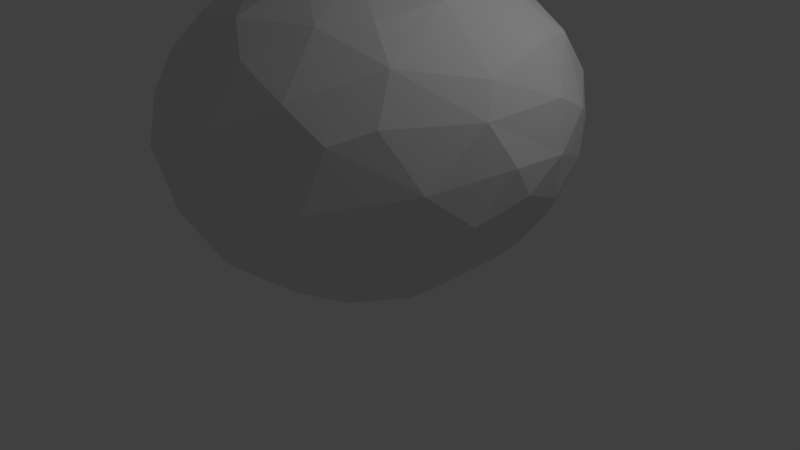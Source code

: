 # Source: oragne.blend  (saved by Blender 2.73.0; exported with 4.5.12 LTS)
import bpy
from mathutils import Matrix  # noqa: F401  (used for matrix-valued properties, if any)

bpy.ops.wm.read_factory_settings(use_empty=True)
scene = bpy.context.scene
scene.name = 'Scene'

# ---- collections
col_collection_1 = bpy.data.collections.new('Collection 1'); scene.collection.children.link(col_collection_1)

# ---- world
world_world = bpy.data.worlds.new('World'); scene.world = world_world
world_world.color = (0.05088, 0.05088, 0.05088)
world_world.use_sun_shadow = False
world_world.sun_shadow_jitter_overblur = 0.0
world_world.cycles.sampling_method = 'MANUAL'
world_world.cycles.sample_map_resolution = 256

# ---- cameras
cam_camera = bpy.data.cameras.new('Camera')
cam_camera.clip_end = 100.0
cam_camera.lens = 35.0
cam_camera.sensor_width = 32.0
cam_camera.sensor_height = 18.0
cam_camera.ortho_scale = 7.314
cam_camera.dof.focus_distance = 0.0
cam_camera.dof.aperture_fstop = 128.0

# ---- lights
light_lamp = bpy.data.lights.new('Lamp', 'POINT')
light_lamp.transmission_factor = 0.0
light_lamp.cutoff_distance = 30.0
light_lamp.energy = 100.0
light_lamp.shadow_buffer_clip_start = 1.001
light_lamp.shadow_soft_size = 0.1
light_lamp.shadow_maximum_resolution = 0.006
light_lamp.use_absolute_resolution = True
light_lamp.cycles.use_multiple_importance_sampling = False

# ---- meshes
me_plane = bpy.data.meshes.new('Plane')
me_plane.from_pydata([(-2.421, 0.3291, 1.855), (-1.985, 0.6348, 2.977), (-1.296, 0.6281, 3.458), (-1.052, 0.7558, 0.196), (-2.293, 0.809, 1.57), (-2.283, 0.7902, 2.366), (-1.681, 1.114, 3.091), (-1.685, 0.7443, 0.5499), (-2.114, 1.293, 2.169), (-1.768, 1.614, 2.63), (-1.968, 1.032, 1.004), (-1.733, 1.819, 2.013), (-1.875, 1.605, 1.473), (-1.322, 1.708, 3.003), (-1.289, 1.644, 0.7507), (-1.03, 2.294, 1.815), (-1.029, 1.336, 3.394), (-1.171, 2.149, 2.436), (-0.2388, 0.9149, 3.689), (-1.083, 2.167, 1.356), (-0.1921, 1.843, 3.255), (-0.5984, 2.046, 0.7592), (-0.4754, 2.127, 2.965), (-0.3262, 0.9296, 0.1055), (-0.3088, 2.481, 2.368), (-0.1576, 2.535, 1.651), (-0.5751, 1.213, 3.573), (-0.3082, 1.384, 0.2377), (-0.204, 2.361, 1.097), (0.2928, 2.248, 2.886), (0.1635, 1.819, 0.4681), (0.4382, 2.231, 0.932), (0.5, 2.433, 1.442), (0.4629, 2.5, 2.098), (0.7853, 2.186, 2.773), (0.6282, 1.252, 3.56), (1.116, 2.261, 1.985), (0.6219, 1.387, 0.3052), (1.092, 0.8413, 0.2326), (1.009, 1.389, 3.396), (1.089, 1.773, 0.7246), (1.302, 1.925, 2.798), (1.595, 1.854, 1.282), (0.901, 0.4596, 3.661), (1.581, 0.8391, 0.4726), (1.837, 1.766, 1.866), (1.778, 1.721, 2.44), (1.467, 0.9264, 3.333), (1.769, 1.329, 2.945), (0.6868, 0.7475, 0.1002), (1.881, 1.111, 0.8795), (2.137, 1.261, 1.588), (2.291, 0.6501, 1.332), (2.24, 1.105, 2.236), (2.323, 0.5914, 2.498), (1.994, 0.6166, 2.999), (1.372, -0.1606, 3.462), (2.006, 0.4254, 0.7664), (2.447, 0.5146, 1.93), (1.365, -0.291, 0.1783), (2.44, 0.01186, 1.614), (2.139, -0.276, 2.833), (2.089, -0.1348, 0.7822), (2.274, -0.62, 1.401), (1.56, -0.8547, 0.3793), (2.452, -0.2178, 1.981), (2.299, -0.5094, 2.497), (0.9459, -0.5438, 0.008357), (1.971, -1.051, 0.9139), (2.131, -1.186, 1.881), (1.803, -1.477, 2.54), (1.656, -1.178, 3.031), (1.235, -0.9879, 3.37), (1.568, -1.434, 0.6943), (0.548, -0.2562, 3.769), (1.527, -1.878, 2.402), (1.456, -1.897, 1.17), (0.9227, -1.208, 0.1879), (0.8846, -1.438, 3.337), (1.081, -2.012, 2.744), (0.93, -1.881, 0.6451), (1.391, -2.112, 1.74), (-0.1175, -0.5682, 3.781), (0.6142, -2.176, 0.8752), (0.686, -2.413, 1.405), (0.5916, -0.7293, -0.02105), (0.7803, -2.446, 2.047), (0.4346, -2.01, 3.035), (-0.0132, -2.126, 0.6734), (0.3378, -1.505, 0.2051), (0.4565, -2.437, 2.428), (-0.3246, -2.466, 1.329), (-0.01554, -2.568, 2.06), (-0.3219, -2.325, 2.701), (-0.9413, -1.541, 3.233), (-0.01433, -1.722, 3.333), (-0.1912, -0.9803, -0.005376), (-0.6947, -0.9801, 3.585), (-0.3379, -1.454, 0.1864), (-0.8267, -2.433, 1.941), (-0.7261, -1.877, 0.5714), (-1.221, -2.198, 1.65), (-1.034, -1.929, 2.852), (-1.389, -2.011, 2.313), (-1.19, -2.049, 1.119), (-1.094, -1.321, 0.3238), (-1.5, -1.002, 3.185), (-2.077, -1.056, 1.377), (-1.629, -1.477, 2.786), (-1.73, -1.665, 1.459), (-1.082, -0.7994, 0.1136), (-1.899, -0.8538, 0.719), (-2.13, -0.4766, 2.766), (-0.9337, -0.4002, 0.02325), (-1.627, -1.428, 0.7832), (-2.023, -1.289, 2.025), (-2.253, -0.7208, 2.286), (-1.515, -0.3387, 0.2822), (0.4662, 0.4874, 3.768), (-0.5317, -0.1989, 3.768), (-1.574, -0.1041, 3.325), (-2.04, 0.1347, 0.7811), (-2.398, -0.1343, 1.578), (-2.382, 0.04059, 2.365), (-0.752, -0.3709, 3.681), (0.1072, -0.9272, 3.696), (0.4615, -0.5322, 3.75), (-0.4129, 0.4813, 3.771), (-0.8271, 0.5081, 3.67), (-0.534, 0.1136, 0.004658), (-0.067, -0.5143, -0.04751), (0.433, -0.3457, -0.04592), (0.53, 0.08941, 2.278e-05), (0.1319, 0.5955, 0.0291), (0.01199, 0.02118, 0.07401), (0.01602, 0.02639, 3.627), (-0.007684, 0.05089, 4.092), (0.004399, 0.08819, 3.464), (0.1521, 1.656, 3.974), (0.004848, 0.03272, 3.458), (-0.05989, 0.8043, 4.492), (0.6383, 0.7321, 4.238), (-0.04892, 0.8053, 4.531), (0.6493, 0.7331, 4.277), (0.06024, 0.06045, 3.465), (-0.02035, 0.05435, 3.785), (-0.04842, 0.02239, 4.149), (-0.04887, 0.07787, 4.155), (0.006968, 0.05013, 4.156), (-0.0199, -0.001128, 3.779), (0.03549, 0.02661, 3.786)], [], [(122, 4, 121), (123, 112, 1), (120, 124, 128), (128, 2, 120), (117, 121, 7), (113, 117, 3), (2, 1, 120), (10, 121, 4), (5, 8, 4), (1, 5, 123), (3, 117, 7), (2, 6, 1), (4, 12, 10), (9, 1, 6), (3, 23, 129), (9, 8, 5), (5, 1, 9), (16, 2, 26), (11, 12, 8), (9, 6, 13), (128, 26, 2), (9, 11, 8), (26, 128, 18), (15, 12, 11), (11, 17, 15), (9, 13, 17), (22, 16, 20), (17, 13, 22), (14, 21, 27), (26, 20, 16), (19, 25, 28), (24, 25, 15), (22, 24, 17), (28, 21, 19), (20, 29, 22), (21, 31, 30), (24, 33, 25), (22, 29, 24), (32, 31, 28), (35, 26, 18), (30, 37, 27), (33, 24, 29), (29, 34, 33), (32, 33, 36), (36, 42, 32), (58, 54, 66, 65), (39, 48, 41), (38, 40, 44), (46, 36, 41), (47, 48, 39), (42, 45, 51), (51, 50, 42), (46, 41, 48), (55, 48, 47), (53, 46, 48), (57, 44, 50), (49, 67, 132), (44, 59, 38), (60, 62, 52), (59, 44, 62), (60, 65, 63), (61, 56, 71), (62, 68, 64), (71, 66, 61), (64, 59, 62), (68, 73, 64), (71, 70, 66), (69, 81, 76), (75, 81, 69), (68, 76, 73), (71, 72, 78), (78, 79, 71), (67, 77, 85), (71, 75, 70), (126, 78, 72), (77, 64, 73), (78, 87, 79), (77, 89, 85), (81, 75, 86), (80, 89, 77), (76, 84, 80), (79, 86, 75), (126, 74, 82), (96, 85, 89), (87, 90, 79), (83, 80, 84), (86, 79, 90), (91, 83, 84), (90, 92, 86), (93, 87, 95), (93, 92, 90), (96, 89, 98), (96, 130, 85), (125, 97, 95), (98, 88, 100), (91, 92, 99), (92, 93, 99), (95, 97, 94), (91, 99, 101), (101, 104, 91), (91, 100, 88), (96, 98, 110), (99, 103, 101), (100, 105, 98), (104, 114, 100), (103, 99, 93), (103, 93, 102), (108, 102, 94), (94, 106, 108), (110, 113, 96), (114, 105, 100), (104, 101, 109), (114, 104, 109), (124, 82, 119), (106, 94, 97), (115, 109, 103), (110, 105, 111), (114, 109, 107), (115, 107, 109), (97, 120, 106), (112, 108, 106), (108, 112, 116), (110, 111, 117), (116, 115, 108), (120, 112, 106), (113, 110, 117), (117, 111, 121), (111, 107, 122), (107, 115, 116), (132, 134, 133), (130, 134, 131), (82, 135, 119), (129, 134, 130), (123, 0, 122), (120, 1, 112), (43, 35, 118), (127, 18, 128), (128, 119, 127), (130, 131, 85), (133, 129, 23), (0, 123, 5), (122, 0, 4), (10, 7, 121), (5, 4, 0), (129, 113, 3), (4, 8, 12), (13, 6, 16), (2, 16, 6), (14, 7, 10), (14, 3, 7), (12, 14, 10), (19, 14, 12), (15, 19, 12), (3, 14, 27), (14, 19, 21), (41, 36, 33, 34), (9, 17, 11), (22, 13, 16), (3, 27, 23), (19, 15, 25), (15, 17, 24), (27, 21, 30), (21, 28, 31), (118, 18, 127), (35, 20, 26), (25, 32, 28), (23, 49, 133), (32, 25, 33), (35, 29, 20), (29, 35, 39), (27, 49, 23), (27, 37, 49), (40, 30, 31), (37, 30, 40), (39, 34, 29), (34, 39, 41), (37, 38, 49), (32, 42, 31), (40, 31, 42), (46, 45, 36), (39, 35, 43), (38, 37, 40), (36, 45, 42), (44, 40, 50), (45, 46, 53), (43, 47, 39), (42, 50, 40), (51, 52, 50), (48, 55, 54), (51, 45, 53), (53, 48, 54), (118, 74, 43), (55, 47, 56), (53, 54, 58), (47, 43, 56), (50, 52, 57), (51, 58, 52), (58, 51, 53), (55, 56, 61), (38, 59, 49), (49, 59, 67), (44, 57, 62), (58, 65, 60), (55, 61, 54), (52, 62, 57), (58, 60, 52), (66, 54, 61), (63, 62, 60), (66, 69, 65), (63, 68, 62), (69, 63, 65), (56, 72, 71), (69, 68, 63), (85, 131, 67), (59, 64, 67), (66, 70, 69), (68, 69, 76), (70, 75, 69), (72, 56, 126), (77, 67, 64), (71, 79, 75), (77, 73, 80), (73, 76, 80), (76, 81, 84), (78, 126, 125), (87, 78, 95), (80, 83, 88), (86, 84, 81), (125, 95, 78), (89, 80, 88), (93, 90, 87), (91, 88, 83), (92, 84, 86), (84, 92, 91), (98, 89, 88), (94, 93, 95), (93, 94, 102), (91, 104, 100), (110, 98, 105), (108, 103, 102), (96, 113, 130), (109, 101, 103), (114, 111, 105), (108, 115, 103), (97, 124, 120), (111, 114, 107), (122, 107, 116), (119, 135, 127), (129, 133, 134), (118, 127, 135), (118, 135, 74), (131, 134, 132), (135, 82, 74), (122, 116, 123), (121, 111, 122), (112, 123, 116), (124, 119, 128), (97, 82, 124), (125, 82, 97), (125, 126, 82), (126, 56, 74), (56, 43, 74), (18, 118, 35), (129, 130, 113), (132, 67, 131), (132, 133, 49), (136, 140, 141), (138, 140, 142), (140, 138, 141), (145, 150, 144, 137), (149, 145, 137, 139), (141, 138, 143), (142, 143, 138), (136, 143, 142), (136, 141, 143), (140, 136, 142), (150, 149, 139, 144), (147, 148, 150, 145), (139, 137, 144), (146, 147, 145, 149), (148, 146, 149, 150), (148, 147, 146)])
_uv = me_plane.uv_layers.new(name='UVMap')
_uv.uv.foreach_set('vector', [0.1401, 0.7122, 0.1266, 0.8074, 0.05881, 0.7295, 0.2081, 0.7405, 0.2447, 0.6945, 0.2479, 0.8096, 0.0719, 0.2737, 0.1512, 0.2442, 0.149, 0.3331, 0.149, 0.3331, 0.1034, 0.3465, 0.0719, 0.2737, 0.009216, 0.6765, 0.05881, 0.7295, 0.02414, 0.7888, 0.6298, 0.09658, 0.6845, 0.09348, 0.6666, 0.2086, 0.1034, 0.3465, 0.03224, 0.347, 0.0719, 0.2737, 0.06703, 0.8231, 0.05881, 0.7295, 0.1266, 0.8074, 0.1976, 0.8162, 0.1709, 0.8647, 0.1266, 0.8074, 0.2479, 0.8096, 0.1976, 0.8162, 0.2081, 0.7405, 0.6666, 0.2086, 0.6845, 0.09348, 0.7248, 0.1992, 0.1034, 0.3465, 0.06429, 0.394, 0.03224, 0.347, 0.1266, 0.8074, 0.1005, 0.8874, 0.06703, 0.8231, 0.2015, 0.9041, 0.2479, 0.8096, 0.2466, 0.8602, 0.6666, 0.2086, 0.605, 0.2415, 0.6052, 0.1556, 0.2015, 0.9041, 0.1709, 0.8647, 0.1976, 0.8162, 0.1976, 0.8162, 0.2479, 0.8096, 0.2015, 0.9041, 0.1299, 0.4145, 0.1034, 0.3465, 0.1736, 0.4005, 0.1434, 0.9166, 0.1005, 0.8874, 0.1709, 0.8647, 0.05035, 0.4391, 0.06429, 0.394, 0.0981, 0.4494, 0.149, 0.3331, 0.1736, 0.4005, 0.1034, 0.3465, 0.2015, 0.9041, 0.1434, 0.9166, 0.1709, 0.8647, 0.1736, 0.4005, 0.149, 0.3331, 0.2045, 0.3691, 0.8953, 0.3051, 0.9245, 0.3836, 0.8756, 0.3722, 0.8756, 0.3722, 0.8376, 0.3191, 0.8953, 0.3051, 0.8179, 0.3748, 0.7835, 0.3313, 0.8376, 0.3191, 0.1758, 0.4837, 0.1299, 0.4145, 0.2054, 0.4564, 0.8376, 0.3191, 0.7835, 0.3313, 0.7881, 0.2494, 0.7101, 0.2999, 0.6573, 0.3559, 0.6141, 0.2885, 0.1736, 0.4005, 0.2054, 0.4564, 0.1299, 0.4145, 0.9369, 0.3086, 0.9105, 0.2188, 0.9607, 0.2209, 0.8445, 0.2348, 0.9105, 0.2188, 0.8953, 0.3051, 0.7881, 0.2494, 0.8445, 0.2348, 0.8376, 0.3191, 0.9607, 0.2209, 0.9908, 0.2573, 0.9369, 0.3086, 0.7596, 0.2186, 0.795, 0.1727, 0.7881, 0.2494, 0.6573, 0.3559, 0.5696, 0.403, 0.5827, 0.3469, 0.8445, 0.2348, 0.8685, 0.1565, 0.9105, 0.2188, 0.7881, 0.2494, 0.795, 0.1727, 0.8445, 0.2348, 0.9285, 0.151, 0.9746, 0.1545, 0.9607, 0.2209, 0.2818, 0.3937, 0.1736, 0.4005, 0.2045, 0.3691, 0.5827, 0.3469, 0.5314, 0.3132, 0.6141, 0.2885, 0.8685, 0.1565, 0.8445, 0.2348, 0.795, 0.1727, 0.795, 0.1727, 0.8046, 0.1221, 0.8685, 0.1565, 0.9285, 0.151, 0.8685, 0.1565, 0.8771, 0.08796, 0.8771, 0.08796, 0.9393, 0.03451, 0.9285, 0.151, 0.4819, 0.5759, 0.5348, 0.5638, 0.5426, 0.6753, 0.4913, 0.6498, 0.6361, 0.4726, 0.581, 0.4842, 0.573, 0.4234, 0.4771, 0.2708, 0.5004, 0.3708, 0.4346, 0.2878, 0.8318, 0.01665, 0.8771, 0.08796, 0.8005, 0.06738, 0.6246, 0.5214, 0.581, 0.4842, 0.6361, 0.4726, 0.4317, 0.442, 0.4799, 0.4476, 0.4523, 0.5016, 0.4523, 0.5016, 0.3949, 0.5209, 0.4317, 0.442, 0.5329, 0.448, 0.573, 0.4234, 0.581, 0.4842, 0.5861, 0.5567, 0.581, 0.4842, 0.6246, 0.5214, 0.5095, 0.5133, 0.5329, 0.448, 0.581, 0.4842, 0.3892, 0.2646, 0.4346, 0.2878, 0.416, 0.3299, 0.5105, 0.249, 0.4586, 0.1291, 0.5096, 0.1796, 0.4346, 0.2878, 0.4276, 0.1674, 0.4771, 0.2708, 0.457, 0.629, 0.3904, 0.6485, 0.4304, 0.5658, 0.4276, 0.1674, 0.4346, 0.2878, 0.3696, 0.213, 0.457, 0.629, 0.4913, 0.6498, 0.4455, 0.694, 0.5743, 0.6488, 0.6453, 0.6304, 0.6078, 0.7373, 0.3904, 0.6485, 0.4107, 0.7401, 0.3696, 0.7226, 0.6078, 0.7373, 0.5426, 0.6753, 0.5743, 0.6488, 0.3989, 0.1221, 0.4276, 0.1674, 0.3696, 0.213, 0.7239, 0.4234, 0.7189, 0.4691, 0.6691, 0.4614, 0.6078, 0.7373, 0.5629, 0.7715, 0.5426, 0.6753, 0.4953, 0.7476, 0.5035, 0.8401, 0.4497, 0.8224, 0.5587, 0.8123, 0.5035, 0.8401, 0.4953, 0.7476, 0.7239, 0.4234, 0.7764, 0.4874, 0.7189, 0.4691, 0.3512, 0.134, 0.3208, 0.161, 0.2862, 0.1184, 0.2862, 0.1184, 0.2895, 0.0515, 0.3512, 0.134, 0.4586, 0.1291, 0.4472, 0.06824, 0.4861, 0.1018, 0.6078, 0.7373, 0.5587, 0.8123, 0.5629, 0.7715, 0.2609, 0.2184, 0.2862, 0.1184, 0.3208, 0.161, 0.6637, 0.5303, 0.6691, 0.4614, 0.7189, 0.4691, 0.2862, 0.1184, 0.2369, 0.06108, 0.2895, 0.0515, 0.4472, 0.06824, 0.493, 0.02551, 0.4861, 0.1018, 0.8316, 0.4976, 0.8772, 0.4814, 0.8665, 0.5641, 0.7291, 0.5395, 0.6735, 0.5934, 0.6637, 0.5303, 0.7764, 0.4874, 0.8118, 0.5724, 0.7291, 0.5395, 0.9078, 0.5286, 0.8665, 0.5641, 0.8772, 0.4814, 0.2609, 0.2184, 0.2705, 0.2456, 0.2092, 0.2202, 0.5506, 0.05854, 0.4861, 0.1018, 0.493, 0.02551, 0.2369, 0.06108, 0.225, 0.01016, 0.2895, 0.0515, 0.7581, 0.5757, 0.7291, 0.5395, 0.8118, 0.5724, 0.8665, 0.5641, 0.9078, 0.5286, 0.8953, 0.597, 0.801, 0.6748, 0.7581, 0.5757, 0.8118, 0.5724, 0.8953, 0.597, 0.8673, 0.646, 0.8665, 0.5641, 0.1607, 0.03175, 0.2369, 0.06108, 0.2037, 0.09767, 0.9078, 0.6741, 0.8673, 0.646, 0.8953, 0.597, 0.5506, 0.05854, 0.493, 0.02551, 0.5544, 0.01328, 0.5506, 0.05854, 0.5495, 0.1056, 0.4861, 0.1018, 0.2259, 0.1811, 0.1513, 0.1813, 0.2037, 0.09767, 0.6653, 0.6606, 0.7352, 0.6379, 0.7118, 0.7061, 0.801, 0.6748, 0.8673, 0.646, 0.8466, 0.7256, 0.8673, 0.646, 0.9078, 0.6741, 0.8466, 0.7256, 0.2037, 0.09767, 0.1513, 0.1813, 0.1194, 0.1227, 0.801, 0.6748, 0.8466, 0.7256, 0.8103, 0.7616, 0.8103, 0.7616, 0.7608, 0.7558, 0.801, 0.6748, 0.801, 0.6748, 0.7118, 0.7061, 0.7352, 0.6379, 0.5506, 0.05854, 0.5544, 0.01328, 0.6348, 0.05634, 0.8466, 0.7256, 0.8559, 0.7766, 0.8103, 0.7616, 0.7118, 0.7061, 0.6661, 0.7351, 0.6653, 0.6606, 0.7608, 0.7558, 0.7046, 0.7907, 0.7118, 0.7061, 0.059, 0.06763, 0.1002, 0.01557, 0.1607, 0.03175, 0.059, 0.06763, 0.1607, 0.03175, 0.1017, 0.07962, 0.04932, 0.1293, 0.1017, 0.07962, 0.1194, 0.1227, 0.1194, 0.1227, 0.07111, 0.1811, 0.04932, 0.1293, 0.6348, 0.05634, 0.6298, 0.09658, 0.5506, 0.05854, 0.7046, 0.7907, 0.6661, 0.7351, 0.7118, 0.7061, 0.7608, 0.7558, 0.8103, 0.7616, 0.7692, 0.8052, 0.06859, 0.5733, 0.09693, 0.5164, 0.1336, 0.5583, 0.1512, 0.2442, 0.2092, 0.2202, 0.1737, 0.2607, 0.07111, 0.1811, 0.1194, 0.1227, 0.1513, 0.1813, 0.1857, 0.603, 0.1336, 0.5583, 0.207, 0.5359, 0.6348, 0.05634, 0.6257, 0.01016, 0.71, 0.04343, 0.06859, 0.5733, 0.1336, 0.5583, 0.1263, 0.6175, 0.1857, 0.603, 0.1263, 0.6175, 0.1336, 0.5583, 0.1513, 0.1813, 0.0719, 0.2737, 0.07111, 0.1811, 0.009216, 0.2339, 0.04932, 0.1293, 0.07111, 0.1811, 0.2479, 0.5953, 0.2447, 0.6945, 0.2071, 0.6631, 0.6348, 0.05634, 0.71, 0.04343, 0.6845, 0.09348, 0.2071, 0.6631, 0.1857, 0.603, 0.2479, 0.5953, 0.0719, 0.2737, 0.009216, 0.2339, 0.07111, 0.1811, 0.6298, 0.09658, 0.6348, 0.05634, 0.6845, 0.09348, 0.009216, 0.6765, 0.06174, 0.6295, 0.05881, 0.7295, 0.06174, 0.6295, 0.1263, 0.6175, 0.1401, 0.7122, 0.1263, 0.6175, 0.1857, 0.603, 0.2071, 0.6631, 0.5096, 0.1796, 0.5548, 0.1617, 0.5564, 0.2191, 0.5495, 0.1056, 0.5548, 0.1617, 0.5085, 0.1343, 0.2092, 0.2202, 0.2215, 0.2768, 0.1737, 0.2607, 0.6052, 0.1556, 0.5548, 0.1617, 0.5495, 0.1056, 0.2081, 0.7405, 0.1601, 0.7626, 0.1401, 0.7122, 0.0719, 0.2737, 0.03224, 0.347, 0.009216, 0.2339, 0.3041, 0.3131, 0.2818, 0.3937, 0.2671, 0.321, 0.1881, 0.3281, 0.2045, 0.3691, 0.149, 0.3331, 0.149, 0.3331, 0.1737, 0.2607, 0.1881, 0.3281, 0.5495, 0.1056, 0.5085, 0.1343, 0.4861, 0.1018, 0.5564, 0.2191, 0.6052, 0.1556, 0.605, 0.2415, 0.1601, 0.7626, 0.2081, 0.7405, 0.1976, 0.8162, 0.1401, 0.7122, 0.1601, 0.7626, 0.1266, 0.8074, 0.06703, 0.8231, 0.02414, 0.7888, 0.05881, 0.7295, 0.1976, 0.8162, 0.1266, 0.8074, 0.1601, 0.7626, 0.6052, 0.1556, 0.6298, 0.09658, 0.6666, 0.2086, 0.1266, 0.8074, 0.1709, 0.8647, 0.1005, 0.8874, 0.0981, 0.4494, 0.06429, 0.394, 0.1299, 0.4145, 0.1034, 0.3465, 0.1299, 0.4145, 0.06429, 0.394, 0.02388, 0.8831, 0.02414, 0.7888, 0.06703, 0.8231, 0.7101, 0.2999, 0.6666, 0.2086, 0.7248, 0.1992, 0.1005, 0.8874, 0.02388, 0.8831, 0.06703, 0.8231, 0.06787, 0.9445, 0.02388, 0.8831, 0.1005, 0.8874, 0.8953, 0.3051, 0.9369, 0.3086, 0.9245, 0.3836, 0.6666, 0.2086, 0.7101, 0.2999, 0.6141, 0.2885, 0.9904, 0.3234, 0.9369, 0.3086, 0.9908, 0.2573, 0.8005, 0.06738, 0.8771, 0.08796, 0.8685, 0.1565, 0.8046, 0.1221, 0.8179, 0.3748, 0.8376, 0.3191, 0.8756, 0.3722, 0.1758, 0.4837, 0.0981, 0.4494, 0.1299, 0.4145, 0.6666, 0.2086, 0.6141, 0.2885, 0.605, 0.2415, 0.9369, 0.3086, 0.8953, 0.3051, 0.9105, 0.2188, 0.8953, 0.3051, 0.8376, 0.3191, 0.8445, 0.2348, 0.6141, 0.2885, 0.6573, 0.3559, 0.5827, 0.3469, 0.6573, 0.3559, 0.6308, 0.403, 0.5696, 0.403, 0.2671, 0.321, 0.2045, 0.3691, 0.1881, 0.3281, 0.2818, 0.3937, 0.2054, 0.4564, 0.1736, 0.4005, 0.9105, 0.2188, 0.9285, 0.151, 0.9607, 0.2209, 0.605, 0.2415, 0.5105, 0.249, 0.5564, 0.2191, 0.9285, 0.151, 0.9105, 0.2188, 0.8685, 0.1565, 0.2818, 0.3937, 0.2441, 0.4881, 0.2054, 0.4564, 0.2441, 0.4881, 0.2818, 0.3937, 0.3137, 0.4021, 0.6141, 0.2885, 0.5105, 0.249, 0.605, 0.2415, 0.6141, 0.2885, 0.5314, 0.3132, 0.5105, 0.249, 0.5004, 0.3708, 0.5827, 0.3469, 0.5696, 0.403, 0.5314, 0.3132, 0.5827, 0.3469, 0.5004, 0.3708, 0.7432, 0.09302, 0.8046, 0.1221, 0.795, 0.1727, 0.8046, 0.1221, 0.7432, 0.09302, 0.8005, 0.06738, 0.5314, 0.3132, 0.4771, 0.2708, 0.5105, 0.249, 0.9285, 0.151, 0.9393, 0.03451, 0.9746, 0.1545, 0.9908, 0.08401, 0.9746, 0.1545, 0.9393, 0.03451, 0.8318, 0.01665, 0.8848, 0.01016, 0.8771, 0.08796, 0.3137, 0.4021, 0.2818, 0.3937, 0.3041, 0.3131, 0.4771, 0.2708, 0.5314, 0.3132, 0.5004, 0.3708, 0.8771, 0.08796, 0.8848, 0.01016, 0.9393, 0.03451, 0.4346, 0.2878, 0.5004, 0.3708, 0.416, 0.3299, 0.4799, 0.4476, 0.5329, 0.448, 0.5095, 0.5133, 0.3041, 0.3131, 0.3512, 0.3509, 0.3137, 0.4021, 0.46, 0.4027, 0.416, 0.3299, 0.5004, 0.3708, 0.4523, 0.5016, 0.4304, 0.5658, 0.3949, 0.5209, 0.581, 0.4842, 0.5861, 0.5567, 0.5348, 0.5638, 0.4523, 0.5016, 0.4799, 0.4476, 0.5095, 0.5133, 0.5095, 0.5133, 0.581, 0.4842, 0.5348, 0.5638, 0.2671, 0.321, 0.2705, 0.2456, 0.3041, 0.3131, 0.5861, 0.5567, 0.6246, 0.5214, 0.6453, 0.6304, 0.5095, 0.5133, 0.5348, 0.5638, 0.4819, 0.5759, 0.3512, 0.3509, 0.3041, 0.3131, 0.3393, 0.2441, 0.3949, 0.5209, 0.4304, 0.5658, 0.3869, 0.5916, 0.4523, 0.5016, 0.4819, 0.5759, 0.4304, 0.5658, 0.4819, 0.5759, 0.4523, 0.5016, 0.5095, 0.5133, 0.5861, 0.5567, 0.6453, 0.6304, 0.5743, 0.6488, 0.4771, 0.2708, 0.4276, 0.1674, 0.5105, 0.249, 0.5105, 0.249, 0.4276, 0.1674, 0.4586, 0.1291, 0.4346, 0.2878, 0.3892, 0.2646, 0.3696, 0.213, 0.4819, 0.5759, 0.4913, 0.6498, 0.457, 0.629, 0.5861, 0.5567, 0.5743, 0.6488, 0.5348, 0.5638, 0.4304, 0.5658, 0.3904, 0.6485, 0.3869, 0.5916, 0.4819, 0.5759, 0.457, 0.629, 0.4304, 0.5658, 0.5426, 0.6753, 0.5348, 0.5638, 0.5743, 0.6488, 0.4455, 0.694, 0.3904, 0.6485, 0.457, 0.629, 0.5426, 0.6753, 0.4953, 0.7476, 0.4913, 0.6498, 0.4455, 0.694, 0.4107, 0.7401, 0.3904, 0.6485, 0.4953, 0.7476, 0.4455, 0.694, 0.4913, 0.6498, 0.6453, 0.6304, 0.6453, 0.7144, 0.6078, 0.7373, 0.4953, 0.7476, 0.4107, 0.7401, 0.4455, 0.694, 0.4861, 0.1018, 0.5085, 0.1343, 0.4586, 0.1291, 0.4276, 0.1674, 0.3989, 0.1221, 0.4586, 0.1291, 0.5426, 0.6753, 0.5629, 0.7715, 0.4953, 0.7476, 0.4107, 0.7401, 0.4953, 0.7476, 0.4497, 0.8224, 0.5629, 0.7715, 0.5587, 0.8123, 0.4953, 0.7476, 0.3208, 0.161, 0.3393, 0.2441, 0.2609, 0.2184, 0.4472, 0.06824, 0.4586, 0.1291, 0.3989, 0.1221, 0.6078, 0.7373, 0.5991, 0.8221, 0.5587, 0.8123, 0.6637, 0.5303, 0.7189, 0.4691, 0.7291, 0.5395, 0.7189, 0.4691, 0.7764, 0.4874, 0.7291, 0.5395, 0.7764, 0.4874, 0.8316, 0.4976, 0.8118, 0.5724, 0.2862, 0.1184, 0.2609, 0.2184, 0.2259, 0.1811, 0.2369, 0.06108, 0.2862, 0.1184, 0.2037, 0.09767, 0.7291, 0.5395, 0.7581, 0.5757, 0.7352, 0.6379, 0.8665, 0.5641, 0.8118, 0.5724, 0.8316, 0.4976, 0.2259, 0.1811, 0.2037, 0.09767, 0.2862, 0.1184, 0.6735, 0.5934, 0.7291, 0.5395, 0.7352, 0.6379, 0.1607, 0.03175, 0.225, 0.01016, 0.2369, 0.06108, 0.801, 0.6748, 0.7352, 0.6379, 0.7581, 0.5757, 0.8673, 0.646, 0.8118, 0.5724, 0.8665, 0.5641, 0.8118, 0.5724, 0.8673, 0.646, 0.801, 0.6748, 0.6653, 0.6606, 0.6735, 0.5934, 0.7352, 0.6379, 0.1194, 0.1227, 0.1607, 0.03175, 0.2037, 0.09767, 0.1607, 0.03175, 0.1194, 0.1227, 0.1017, 0.07962, 0.801, 0.6748, 0.7608, 0.7558, 0.7118, 0.7061, 0.6348, 0.05634, 0.5544, 0.01328, 0.6257, 0.01016, 0.04932, 0.1293, 0.059, 0.06763, 0.1017, 0.07962, 0.5506, 0.05854, 0.6298, 0.09658, 0.5495, 0.1056, 0.1336, 0.5583, 0.1466, 0.5085, 0.207, 0.5359, 0.06859, 0.5733, 0.06174, 0.6295, 0.01573, 0.5793, 0.2479, 0.5953, 0.1857, 0.603, 0.207, 0.5359, 0.1513, 0.1813, 0.1512, 0.2442, 0.0719, 0.2737, 0.06174, 0.6295, 0.06859, 0.5733, 0.1263, 0.6175, 0.1401, 0.7122, 0.1263, 0.6175, 0.2071, 0.6631, 0.1737, 0.2607, 0.2215, 0.2768, 0.1881, 0.3281, 0.6052, 0.1556, 0.5564, 0.2191, 0.5548, 0.1617, 0.2671, 0.321, 0.1881, 0.3281, 0.2215, 0.2768, 0.2671, 0.321, 0.2215, 0.2768, 0.2705, 0.2456, 0.5085, 0.1343, 0.5548, 0.1617, 0.5096, 0.1796, 0.2215, 0.2768, 0.2092, 0.2202, 0.2705, 0.2456, 0.1401, 0.7122, 0.2071, 0.6631, 0.2081, 0.7405, 0.05881, 0.7295, 0.06174, 0.6295, 0.1401, 0.7122, 0.2447, 0.6945, 0.2081, 0.7405, 0.2071, 0.6631, 0.1512, 0.2442, 0.1737, 0.2607, 0.149, 0.3331, 0.1513, 0.1813, 0.2092, 0.2202, 0.1512, 0.2442, 0.2259, 0.1811, 0.2092, 0.2202, 0.1513, 0.1813, 0.2259, 0.1811, 0.2609, 0.2184, 0.2092, 0.2202, 0.2609, 0.2184, 0.3393, 0.2441, 0.2705, 0.2456, 0.3393, 0.2441, 0.3041, 0.3131, 0.2705, 0.2456, 0.2045, 0.3691, 0.2671, 0.321, 0.2818, 0.3937, 0.6052, 0.1556, 0.5495, 0.1056, 0.6298, 0.09658, 0.5096, 0.1796, 0.4586, 0.1291, 0.5085, 0.1343, 0.5096, 0.1796, 0.5564, 0.2191, 0.5105, 0.249, 0.9702, 0.6557, 0.9702, 0.7394, 0.9066, 0.7221, 0.8249, 0.7812, 0.7753, 0.8861, 0.7716, 0.8862, 0.9702, 0.7394, 0.9459, 0.8111, 0.9066, 0.7221, 0.5549, 0.9461, 0.5496, 0.946, 0.5498, 0.9131, 0.5552, 0.9133, 0.6106, 0.9429, 0.6157, 0.9423, 0.6184, 0.9748, 0.6133, 0.9753, 0.984, 0.9274, 0.9872, 0.8315, 0.9872, 0.928, 0.9655, 0.9091, 0.9066, 0.9181, 0.9618, 0.8315, 0.9655, 0.9914, 0.9066, 0.9181, 0.9655, 0.9091, 0.8938, 0.867, 0.8893, 0.7658, 0.8938, 0.7649, 0.7753, 0.8861, 0.8249, 0.9691, 0.7716, 0.8862, 0.6639, 0.9356, 0.6586, 0.9364, 0.6588, 0.9058, 0.6642, 0.905, 0.5552, 0.9837, 0.5498, 0.9835, 0.5496, 0.946, 0.5549, 0.9461, 0.5985, 0.975, 0.6031, 0.9725, 0.6031, 0.9788, 0.6133, 0.9056, 0.6184, 0.905, 0.6157, 0.9423, 0.6106, 0.9429, 0.6642, 0.9679, 0.6588, 0.9687, 0.6586, 0.9364, 0.6639, 0.9356, 0.5801, 0.9788, 0.5755, 0.9751, 0.5801, 0.9725])
me_plane.use_remesh_preserve_volume = False
me_plane.use_remesh_preserve_attributes = False
me_plane.use_mirror_vertex_groups = False
me_plane.update()

# ---- objects
ob_plane = bpy.data.objects.new('Plane', me_plane)
ob_lamp = bpy.data.objects.new('Lamp', light_lamp)
ob_camera = bpy.data.objects.new('Camera', cam_camera)

# ---- transforms, parenting, visibility, modifiers, constraints
ob_plane.location = (0.0, 0.0, 0.0)
ob_plane.lineart.crease_threshold = 0.0
ob_lamp.location = (4.076, 1.005, 5.904)
ob_lamp.rotation_euler = (0.6503, 0.05522, 1.866)
ob_lamp.lock_rotations_4d = False
ob_lamp.empty_display_type = 'ARROWS'
ob_lamp.color = (0.0, 0.0, 0.0, 0.0)
ob_lamp.lineart.crease_threshold = 0.0
ob_camera.location = (7.481, -6.508, 5.344)
ob_camera.rotation_euler = (1.109, 0.01082, 0.8149)
ob_camera.lock_rotations_4d = False
ob_camera.empty_display_type = 'ARROWS'
ob_camera.color = (0.0, 0.0, 0.0, 0.0)
ob_camera.display_type = 'WIRE'
ob_camera.lineart.crease_threshold = 0.0

# ---- collection membership
col_collection_1.objects.link(ob_plane)
col_collection_1.objects.link(ob_lamp)
col_collection_1.objects.link(ob_camera)

# ---- scene / render settings (as saved in the file)
scene.camera = ob_camera
scene.frame_start = 1; scene.frame_end = 250; scene.frame_set(1)
scene.render.engine = 'BLENDER_EEVEE_NEXT'
scene.render.resolution_percentage = 50
scene.render.dither_intensity = 0.0
scene.cycles.use_denoising = False
scene.cycles.samples = 10
scene.cycles.sampling_pattern = 'TABULATED_SOBOL'
scene.cycles.light_sampling_threshold = 0.0
scene.cycles.use_adaptive_sampling = False
scene.cycles.use_light_tree = False
scene.cycles.blur_glossy = 0.0
scene.cycles.pixel_filter_type = 'GAUSSIAN'
scene.cycles.sample_clamp_indirect = 0.0
scene.view_settings.view_transform = 'Standard'
bpy.context.view_layer.update()
